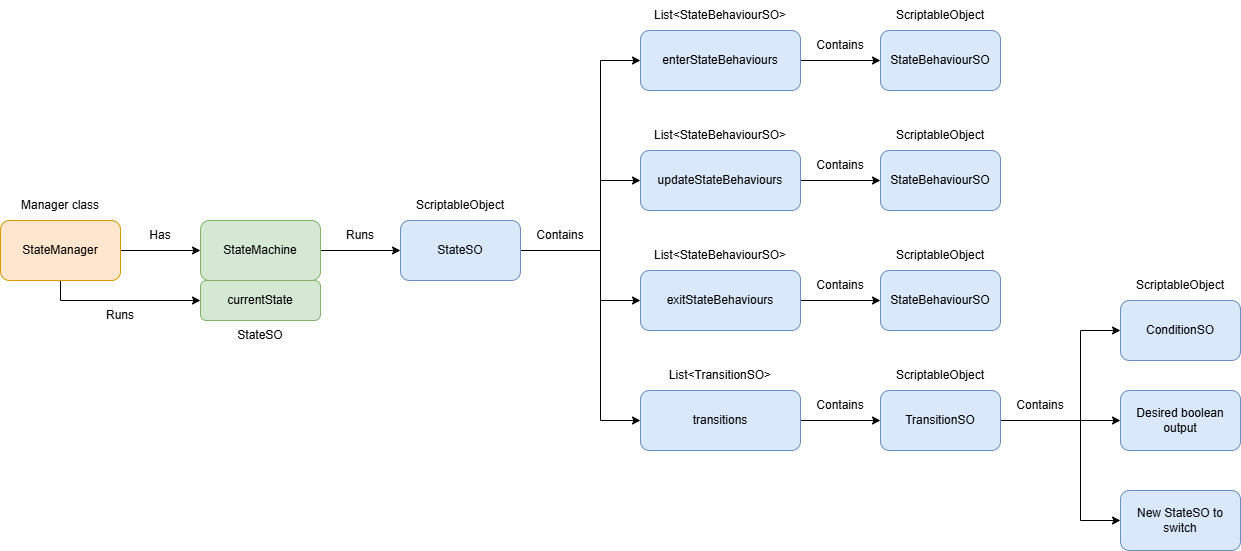

The diagram above was exported from draw.io. Its source (the exported page's mxGraphModel, read from the mxfile embedded in the PNG):
<mxGraphModel dx="1460" dy="806" grid="1" gridSize="10" guides="1" tooltips="1" connect="1" arrows="1" fold="1" page="1" pageScale="1" pageWidth="850" pageHeight="1100" math="0" shadow="0">
  <root>
    <mxCell id="0" />
    <mxCell id="1" parent="0" />
    <mxCell id="zk1pVrzTtOlZ3tqBz0-J-11" edge="1" parent="1" source="-wwnCxtV06INH7z6OVZz-1" style="edgeStyle=orthogonalEdgeStyle;rounded=0;orthogonalLoop=1;jettySize=auto;html=1;" target="HRqwqfSTh4Al9Yykco1Z-2">
      <mxGeometry relative="1" as="geometry">
        <Array as="points">
          <mxPoint x="880" y="330" />
          <mxPoint x="880" y="140" />
        </Array>
      </mxGeometry>
    </mxCell>
    <mxCell id="zk1pVrzTtOlZ3tqBz0-J-12" edge="1" parent="1" source="-wwnCxtV06INH7z6OVZz-1" style="edgeStyle=orthogonalEdgeStyle;rounded=0;orthogonalLoop=1;jettySize=auto;html=1;" target="HRqwqfSTh4Al9Yykco1Z-3">
      <mxGeometry relative="1" as="geometry">
        <Array as="points">
          <mxPoint x="880" y="330" />
          <mxPoint x="880" y="260" />
        </Array>
      </mxGeometry>
    </mxCell>
    <mxCell id="zk1pVrzTtOlZ3tqBz0-J-13" edge="1" parent="1" source="-wwnCxtV06INH7z6OVZz-1" style="edgeStyle=orthogonalEdgeStyle;rounded=0;orthogonalLoop=1;jettySize=auto;html=1;" target="HRqwqfSTh4Al9Yykco1Z-4">
      <mxGeometry relative="1" as="geometry">
        <Array as="points">
          <mxPoint x="880" y="330" />
          <mxPoint x="880" y="380" />
        </Array>
      </mxGeometry>
    </mxCell>
    <mxCell id="zk1pVrzTtOlZ3tqBz0-J-14" edge="1" parent="1" source="-wwnCxtV06INH7z6OVZz-1" style="edgeStyle=orthogonalEdgeStyle;rounded=0;orthogonalLoop=1;jettySize=auto;html=1;" target="HRqwqfSTh4Al9Yykco1Z-5">
      <mxGeometry relative="1" as="geometry">
        <Array as="points">
          <mxPoint x="880" y="330" />
          <mxPoint x="880" y="500" />
        </Array>
      </mxGeometry>
    </mxCell>
    <mxCell id="-wwnCxtV06INH7z6OVZz-1" parent="1" style="rounded=1;whiteSpace=wrap;html=1;fillColor=#dae8fc;strokeColor=#6c8ebf;" value="StateSO" vertex="1">
      <mxGeometry height="60" width="120" x="680" y="300" as="geometry" />
    </mxCell>
    <mxCell id="zk1pVrzTtOlZ3tqBz0-J-7" edge="1" parent="1" source="-wwnCxtV06INH7z6OVZz-2" style="edgeStyle=orthogonalEdgeStyle;rounded=0;orthogonalLoop=1;jettySize=auto;html=1;" target="-wwnCxtV06INH7z6OVZz-1">
      <mxGeometry relative="1" as="geometry" />
    </mxCell>
    <mxCell id="-wwnCxtV06INH7z6OVZz-2" parent="1" style="rounded=1;whiteSpace=wrap;html=1;fillColor=#d5e8d4;strokeColor=#82b366;" value="StateMachine" vertex="1">
      <mxGeometry height="60" width="120" x="480" y="300" as="geometry" />
    </mxCell>
    <mxCell id="zk1pVrzTtOlZ3tqBz0-J-9" edge="1" parent="1" source="-wwnCxtV06INH7z6OVZz-4" style="edgeStyle=orthogonalEdgeStyle;rounded=0;orthogonalLoop=1;jettySize=auto;html=1;" target="-wwnCxtV06INH7z6OVZz-2">
      <mxGeometry relative="1" as="geometry" />
    </mxCell>
    <mxCell id="w2PltjivpkIEoQ9khgZj-6" edge="1" parent="1" source="-wwnCxtV06INH7z6OVZz-4" style="edgeStyle=orthogonalEdgeStyle;rounded=0;orthogonalLoop=1;jettySize=auto;html=1;" target="w2PltjivpkIEoQ9khgZj-9">
      <mxGeometry relative="1" as="geometry">
        <Array as="points">
          <mxPoint x="340" y="380" />
        </Array>
      </mxGeometry>
    </mxCell>
    <mxCell id="-wwnCxtV06INH7z6OVZz-4" parent="1" style="rounded=1;whiteSpace=wrap;html=1;fillColor=#ffe6cc;strokeColor=#d79b00;" value="StateManager" vertex="1">
      <mxGeometry height="60" width="120" x="280" y="300" as="geometry" />
    </mxCell>
    <mxCell id="HRqwqfSTh4Al9Yykco1Z-1" parent="1" style="rounded=1;whiteSpace=wrap;html=1;fillColor=#dae8fc;strokeColor=#6c8ebf;" value="StateBehaviourSO" vertex="1">
      <mxGeometry height="60" width="120" x="1160" y="110" as="geometry" />
    </mxCell>
    <mxCell id="zk1pVrzTtOlZ3tqBz0-J-16" edge="1" parent="1" source="HRqwqfSTh4Al9Yykco1Z-2" style="edgeStyle=orthogonalEdgeStyle;rounded=0;orthogonalLoop=1;jettySize=auto;html=1;" target="HRqwqfSTh4Al9Yykco1Z-1">
      <mxGeometry relative="1" as="geometry" />
    </mxCell>
    <mxCell id="HRqwqfSTh4Al9Yykco1Z-2" parent="1" style="rounded=1;whiteSpace=wrap;html=1;fillColor=#dae8fc;strokeColor=#6c8ebf;" value="enterStateBehaviours" vertex="1">
      <mxGeometry height="60" width="160" x="920" y="110" as="geometry" />
    </mxCell>
    <mxCell id="zk1pVrzTtOlZ3tqBz0-J-17" edge="1" parent="1" source="HRqwqfSTh4Al9Yykco1Z-3" style="edgeStyle=orthogonalEdgeStyle;rounded=0;orthogonalLoop=1;jettySize=auto;html=1;" target="zk1pVrzTtOlZ3tqBz0-J-1">
      <mxGeometry relative="1" as="geometry" />
    </mxCell>
    <mxCell id="HRqwqfSTh4Al9Yykco1Z-3" parent="1" style="rounded=1;whiteSpace=wrap;html=1;fillColor=#dae8fc;strokeColor=#6c8ebf;" value="updateStateBehaviours" vertex="1">
      <mxGeometry height="60" width="160" x="920" y="230" as="geometry" />
    </mxCell>
    <mxCell id="zk1pVrzTtOlZ3tqBz0-J-18" edge="1" parent="1" source="HRqwqfSTh4Al9Yykco1Z-4" style="edgeStyle=orthogonalEdgeStyle;rounded=0;orthogonalLoop=1;jettySize=auto;html=1;" target="zk1pVrzTtOlZ3tqBz0-J-2">
      <mxGeometry relative="1" as="geometry" />
    </mxCell>
    <mxCell id="HRqwqfSTh4Al9Yykco1Z-4" parent="1" style="rounded=1;whiteSpace=wrap;html=1;fillColor=#dae8fc;strokeColor=#6c8ebf;" value="exitStateBehaviours" vertex="1">
      <mxGeometry height="60" width="160" x="920" y="350" as="geometry" />
    </mxCell>
    <mxCell id="zk1pVrzTtOlZ3tqBz0-J-19" edge="1" parent="1" source="HRqwqfSTh4Al9Yykco1Z-5" style="edgeStyle=orthogonalEdgeStyle;rounded=0;orthogonalLoop=1;jettySize=auto;html=1;" target="zk1pVrzTtOlZ3tqBz0-J-3">
      <mxGeometry relative="1" as="geometry" />
    </mxCell>
    <mxCell id="HRqwqfSTh4Al9Yykco1Z-5" parent="1" style="rounded=1;whiteSpace=wrap;html=1;fillColor=#dae8fc;strokeColor=#6c8ebf;" value="transitions" vertex="1">
      <mxGeometry height="60" width="160" x="920" y="470" as="geometry" />
    </mxCell>
    <mxCell id="zk1pVrzTtOlZ3tqBz0-J-1" parent="1" style="rounded=1;whiteSpace=wrap;html=1;fillColor=#dae8fc;strokeColor=#6c8ebf;" value="StateBehaviourSO" vertex="1">
      <mxGeometry height="60" width="120" x="1160" y="230" as="geometry" />
    </mxCell>
    <mxCell id="zk1pVrzTtOlZ3tqBz0-J-2" parent="1" style="rounded=1;whiteSpace=wrap;html=1;fillColor=#dae8fc;strokeColor=#6c8ebf;" value="StateBehaviourSO" vertex="1">
      <mxGeometry height="60" width="120" x="1160" y="350" as="geometry" />
    </mxCell>
    <mxCell id="zk1pVrzTtOlZ3tqBz0-J-20" edge="1" parent="1" source="zk1pVrzTtOlZ3tqBz0-J-3" style="edgeStyle=orthogonalEdgeStyle;rounded=0;orthogonalLoop=1;jettySize=auto;html=1;" target="zk1pVrzTtOlZ3tqBz0-J-4">
      <mxGeometry relative="1" as="geometry">
        <Array as="points">
          <mxPoint x="1360" y="500" />
          <mxPoint x="1360" y="410" />
        </Array>
      </mxGeometry>
    </mxCell>
    <mxCell id="zk1pVrzTtOlZ3tqBz0-J-21" edge="1" parent="1" source="zk1pVrzTtOlZ3tqBz0-J-3" style="edgeStyle=orthogonalEdgeStyle;rounded=0;orthogonalLoop=1;jettySize=auto;html=1;" target="zk1pVrzTtOlZ3tqBz0-J-5">
      <mxGeometry relative="1" as="geometry" />
    </mxCell>
    <mxCell id="zk1pVrzTtOlZ3tqBz0-J-22" edge="1" parent="1" source="zk1pVrzTtOlZ3tqBz0-J-3" style="edgeStyle=orthogonalEdgeStyle;rounded=0;orthogonalLoop=1;jettySize=auto;html=1;" target="zk1pVrzTtOlZ3tqBz0-J-6">
      <mxGeometry relative="1" as="geometry">
        <Array as="points">
          <mxPoint x="1360" y="500" />
          <mxPoint x="1360" y="600" />
        </Array>
      </mxGeometry>
    </mxCell>
    <mxCell id="zk1pVrzTtOlZ3tqBz0-J-3" parent="1" style="rounded=1;whiteSpace=wrap;html=1;fillColor=#dae8fc;strokeColor=#6c8ebf;" value="TransitionSO" vertex="1">
      <mxGeometry height="60" width="120" x="1160" y="470" as="geometry" />
    </mxCell>
    <mxCell id="zk1pVrzTtOlZ3tqBz0-J-4" parent="1" style="rounded=1;whiteSpace=wrap;html=1;fillColor=#dae8fc;strokeColor=#6c8ebf;" value="ConditionSO" vertex="1">
      <mxGeometry height="60" width="120" x="1400" y="380" as="geometry" />
    </mxCell>
    <mxCell id="zk1pVrzTtOlZ3tqBz0-J-5" parent="1" style="rounded=1;whiteSpace=wrap;html=1;fillColor=#dae8fc;strokeColor=#6c8ebf;" value="Desired boolean output" vertex="1">
      <mxGeometry height="60" width="120" x="1400" y="470" as="geometry" />
    </mxCell>
    <mxCell id="zk1pVrzTtOlZ3tqBz0-J-6" parent="1" style="rounded=1;whiteSpace=wrap;html=1;fillColor=#dae8fc;strokeColor=#6c8ebf;" value="New StateSO to switch" vertex="1">
      <mxGeometry height="60" width="120" x="1400" y="570" as="geometry" />
    </mxCell>
    <mxCell id="zk1pVrzTtOlZ3tqBz0-J-8" parent="1" style="text;html=1;whiteSpace=wrap;strokeColor=none;fillColor=none;align=center;verticalAlign=middle;rounded=0;" value="Runs" vertex="1">
      <mxGeometry height="30" width="60" x="610" y="300" as="geometry" />
    </mxCell>
    <mxCell id="zk1pVrzTtOlZ3tqBz0-J-10" parent="1" style="text;html=1;whiteSpace=wrap;strokeColor=none;fillColor=none;align=center;verticalAlign=middle;rounded=0;" value="Has" vertex="1">
      <mxGeometry height="30" width="60" x="410" y="300" as="geometry" />
    </mxCell>
    <mxCell id="zk1pVrzTtOlZ3tqBz0-J-15" parent="1" style="text;html=1;whiteSpace=wrap;strokeColor=none;fillColor=none;align=center;verticalAlign=middle;rounded=0;" value="Contains" vertex="1">
      <mxGeometry height="30" width="60" x="810" y="300" as="geometry" />
    </mxCell>
    <mxCell id="zk1pVrzTtOlZ3tqBz0-J-23" parent="1" style="text;html=1;whiteSpace=wrap;strokeColor=none;fillColor=none;align=center;verticalAlign=middle;rounded=0;" value="Contains" vertex="1">
      <mxGeometry height="30" width="60" x="1090" y="470" as="geometry" />
    </mxCell>
    <mxCell id="zk1pVrzTtOlZ3tqBz0-J-24" parent="1" style="text;html=1;whiteSpace=wrap;strokeColor=none;fillColor=none;align=center;verticalAlign=middle;rounded=0;" value="Contains" vertex="1">
      <mxGeometry height="30" width="60" x="1090" y="350" as="geometry" />
    </mxCell>
    <mxCell id="zk1pVrzTtOlZ3tqBz0-J-25" parent="1" style="text;html=1;whiteSpace=wrap;strokeColor=none;fillColor=none;align=center;verticalAlign=middle;rounded=0;" value="Contains" vertex="1">
      <mxGeometry height="30" width="60" x="1090" y="230" as="geometry" />
    </mxCell>
    <mxCell id="zk1pVrzTtOlZ3tqBz0-J-26" parent="1" style="text;html=1;whiteSpace=wrap;strokeColor=none;fillColor=none;align=center;verticalAlign=middle;rounded=0;" value="Contains" vertex="1">
      <mxGeometry height="30" width="60" x="1090" y="110" as="geometry" />
    </mxCell>
    <mxCell id="zk1pVrzTtOlZ3tqBz0-J-27" parent="1" style="text;html=1;whiteSpace=wrap;strokeColor=none;fillColor=none;align=center;verticalAlign=middle;rounded=0;" value="Contains" vertex="1">
      <mxGeometry height="30" width="60" x="1290" y="470" as="geometry" />
    </mxCell>
    <mxCell id="zk1pVrzTtOlZ3tqBz0-J-30" parent="1" style="text;html=1;whiteSpace=wrap;strokeColor=none;fillColor=none;align=center;verticalAlign=middle;rounded=0;" value="ScriptableObject" vertex="1">
      <mxGeometry height="30" width="120" x="680" y="270" as="geometry" />
    </mxCell>
    <mxCell id="zk1pVrzTtOlZ3tqBz0-J-31" parent="1" style="text;html=1;whiteSpace=wrap;strokeColor=none;fillColor=none;align=center;verticalAlign=middle;rounded=0;" value="ScriptableObject" vertex="1">
      <mxGeometry height="30" width="120" x="1160" y="80" as="geometry" />
    </mxCell>
    <mxCell id="zk1pVrzTtOlZ3tqBz0-J-32" parent="1" style="text;html=1;whiteSpace=wrap;strokeColor=none;fillColor=none;align=center;verticalAlign=middle;rounded=0;" value="ScriptableObject" vertex="1">
      <mxGeometry height="30" width="120" x="1160" y="200" as="geometry" />
    </mxCell>
    <mxCell id="zk1pVrzTtOlZ3tqBz0-J-33" parent="1" style="text;html=1;whiteSpace=wrap;strokeColor=none;fillColor=none;align=center;verticalAlign=middle;rounded=0;" value="ScriptableObject" vertex="1">
      <mxGeometry height="30" width="120" x="1160" y="320" as="geometry" />
    </mxCell>
    <mxCell id="zk1pVrzTtOlZ3tqBz0-J-34" parent="1" style="text;html=1;whiteSpace=wrap;strokeColor=none;fillColor=none;align=center;verticalAlign=middle;rounded=0;" value="ScriptableObject" vertex="1">
      <mxGeometry height="30" width="120" x="1160" y="440" as="geometry" />
    </mxCell>
    <mxCell id="zk1pVrzTtOlZ3tqBz0-J-35" parent="1" style="text;html=1;whiteSpace=wrap;strokeColor=none;fillColor=none;align=center;verticalAlign=middle;rounded=0;" value="ScriptableObject" vertex="1">
      <mxGeometry height="30" width="120" x="1400" y="350" as="geometry" />
    </mxCell>
    <mxCell id="dXOA353TUJ2-P250UCxR-1" parent="1" style="text;html=1;whiteSpace=wrap;strokeColor=none;fillColor=none;align=center;verticalAlign=middle;rounded=0;" value="Manager class" vertex="1">
      <mxGeometry height="30" width="120" x="280" y="270" as="geometry" />
    </mxCell>
    <mxCell id="w2PltjivpkIEoQ9khgZj-9" parent="1" style="rounded=1;whiteSpace=wrap;html=1;fillColor=#d5e8d4;strokeColor=#82b366;" value="currentState" vertex="1">
      <mxGeometry height="40" width="120" x="480" y="360" as="geometry" />
    </mxCell>
    <mxCell id="w2PltjivpkIEoQ9khgZj-10" parent="1" style="text;html=1;whiteSpace=wrap;strokeColor=none;fillColor=none;align=center;verticalAlign=middle;rounded=0;" value="Runs" vertex="1">
      <mxGeometry height="30" width="60" x="370" y="380" as="geometry" />
    </mxCell>
    <mxCell id="JGXP78HR2_iXbfZPZmoo-1" parent="1" style="text;html=1;whiteSpace=wrap;strokeColor=none;fillColor=none;align=center;verticalAlign=middle;rounded=0;" value="List&amp;lt;TransitionSO&amp;gt;" vertex="1">
      <mxGeometry height="30" width="160" x="920" y="440" as="geometry" />
    </mxCell>
    <mxCell id="povrHrgVoB6rQaFSvRLK-1" parent="1" style="text;html=1;whiteSpace=wrap;strokeColor=none;fillColor=none;align=center;verticalAlign=middle;rounded=0;" value="List&amp;lt;StateBehaviourSO&amp;gt;" vertex="1">
      <mxGeometry height="30" width="160" x="920" y="320" as="geometry" />
    </mxCell>
    <mxCell id="povrHrgVoB6rQaFSvRLK-2" parent="1" style="text;html=1;whiteSpace=wrap;strokeColor=none;fillColor=none;align=center;verticalAlign=middle;rounded=0;" value="List&amp;lt;StateBehaviourSO&amp;gt;" vertex="1">
      <mxGeometry height="30" width="160" x="920" y="200" as="geometry" />
    </mxCell>
    <mxCell id="povrHrgVoB6rQaFSvRLK-3" parent="1" style="text;html=1;whiteSpace=wrap;strokeColor=none;fillColor=none;align=center;verticalAlign=middle;rounded=0;" value="List&amp;lt;StateBehaviourSO&amp;gt;" vertex="1">
      <mxGeometry height="30" width="160" x="920" y="80" as="geometry" />
    </mxCell>
    <mxCell id="povrHrgVoB6rQaFSvRLK-4" parent="1" style="text;html=1;whiteSpace=wrap;strokeColor=none;fillColor=none;align=center;verticalAlign=middle;rounded=0;" value="StateSO" vertex="1">
      <mxGeometry height="30" width="60" x="510" y="400" as="geometry" />
    </mxCell>
  </root>
</mxGraphModel>